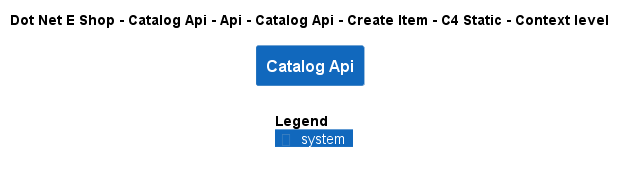

The diagram above was rendered by PlantUML. Its source (embedded in the PNG):
@startuml
!include ..\..\..\..\..\..\..\..\..\.c4s\C4_Context.puml

AddElementTag("c4interflow:lifecycle:new", $bgColor=green, $fontColor=#ffffff, $borderColor=green, $shadowing="False")
AddElementTag("c4interflow:lifecycle:changed", $bgColor=orange, $fontColor=#ffffff, $borderColor=orange, $shadowing="False")
AddElementTag("c4interflow:lifecycle:removed", $bgColor=red, $fontColor=#ffffff, $borderColor=red, $shadowing="False")

AddRelTag("c4interflow:lifecycle:new", $textColor=green, $lineColor=green)
AddRelTag("c4interflow:lifecycle:changed", $textColor=orange, $lineColor=orange)
AddRelTag("c4interflow:lifecycle:removed", $textColor=red, $lineColor=red)

SHOW_PERSON_PORTRAIT()
LAYOUT_TOP_DOWN()

skinparam linetype polyline

title Dot Net E Shop - Catalog Api - Api - Catalog Api - Create Item - C4 Static - Context level

System(DotNetEShop.SoftwareSystems.CatalogApi, "Catalog Api", "")



SHOW_LEGEND()
@enduml